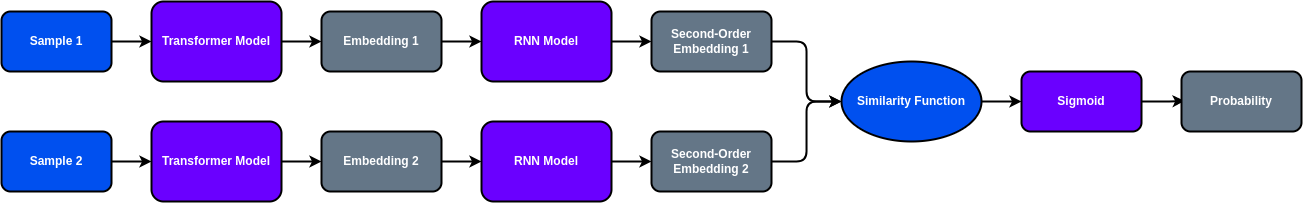

The diagram above was exported from draw.io. Its source (the exported page's mxGraphModel, read from the mxfile embedded in the PNG):
<mxGraphModel dx="1392" dy="847" grid="1" gridSize="10" guides="1" tooltips="1" connect="1" arrows="1" fold="1" page="1" pageScale="1" pageWidth="850" pageHeight="1100" math="0" shadow="0">
  <root>
    <mxCell id="0" />
    <mxCell id="1" parent="0" />
    <mxCell id="FvHj0U3zck1xxn_bUqgw-9" style="edgeStyle=orthogonalEdgeStyle;curved=1;orthogonalLoop=1;jettySize=auto;html=1;exitX=1;exitY=0.5;exitDx=0;exitDy=0;strokeWidth=2;" parent="1" source="SiB7fZIES-10wuWbq2Wm-1" target="SiB7fZIES-10wuWbq2Wm-3" edge="1">
      <mxGeometry relative="1" as="geometry" />
    </mxCell>
    <mxCell id="SiB7fZIES-10wuWbq2Wm-1" value="Sample 1" style="rounded=1;whiteSpace=wrap;html=1;fillColor=#0050ef;fontColor=#ffffff;strokeColor=#000000;strokeWidth=2;fontStyle=1" parent="1" vertex="1">
      <mxGeometry x="-160" y="290" width="110" height="60" as="geometry" />
    </mxCell>
    <mxCell id="SiB7fZIES-10wuWbq2Wm-6" style="edgeStyle=orthogonalEdgeStyle;rounded=0;orthogonalLoop=1;jettySize=auto;html=1;exitX=1;exitY=0.5;exitDx=0;exitDy=0;entryX=0;entryY=0.5;entryDx=0;entryDy=0;strokeWidth=2;fontFamily=Roboto;fontSource=https%3A%2F%2Ffonts.googleapis.com%2Fcss2%3Ffamily%3DRoboto%26display%3Dswap;" parent="1" source="SiB7fZIES-10wuWbq2Wm-2" target="SiB7fZIES-10wuWbq2Wm-4" edge="1">
      <mxGeometry relative="1" as="geometry" />
    </mxCell>
    <mxCell id="SiB7fZIES-10wuWbq2Wm-2" value="Sample 2" style="rounded=1;whiteSpace=wrap;html=1;fillColor=#0050ef;fontColor=#ffffff;strokeColor=#000000;strokeWidth=2;fontStyle=1" parent="1" vertex="1">
      <mxGeometry x="-160" y="410" width="110" height="60" as="geometry" />
    </mxCell>
    <mxCell id="Q4PsGXTbrgeN-vaMM38R-3" style="edgeStyle=orthogonalEdgeStyle;rounded=0;orthogonalLoop=1;jettySize=auto;html=1;exitX=1;exitY=0.5;exitDx=0;exitDy=0;entryX=0;entryY=0.5;entryDx=0;entryDy=0;strokeWidth=2;" parent="1" source="SiB7fZIES-10wuWbq2Wm-3" target="Q4PsGXTbrgeN-vaMM38R-1" edge="1">
      <mxGeometry relative="1" as="geometry" />
    </mxCell>
    <mxCell id="SiB7fZIES-10wuWbq2Wm-3" value="Transformer Model" style="rounded=1;whiteSpace=wrap;html=1;fillColor=#6a00ff;fontColor=#ffffff;strokeColor=#000000;strokeWidth=2;fontStyle=1" parent="1" vertex="1">
      <mxGeometry x="-10" y="280" width="130" height="80" as="geometry" />
    </mxCell>
    <mxCell id="Q4PsGXTbrgeN-vaMM38R-4" style="edgeStyle=orthogonalEdgeStyle;rounded=0;orthogonalLoop=1;jettySize=auto;html=1;exitX=1;exitY=0.5;exitDx=0;exitDy=0;entryX=0;entryY=0.5;entryDx=0;entryDy=0;strokeWidth=2;" parent="1" source="SiB7fZIES-10wuWbq2Wm-4" target="Q4PsGXTbrgeN-vaMM38R-2" edge="1">
      <mxGeometry relative="1" as="geometry" />
    </mxCell>
    <mxCell id="SiB7fZIES-10wuWbq2Wm-4" value="Transformer Model" style="rounded=1;whiteSpace=wrap;html=1;fillColor=#6a00ff;fontColor=#ffffff;strokeColor=#000000;strokeWidth=2;fontStyle=1" parent="1" vertex="1">
      <mxGeometry x="-10" y="400" width="130" height="80" as="geometry" />
    </mxCell>
    <mxCell id="SiB7fZIES-10wuWbq2Wm-14" style="edgeStyle=orthogonalEdgeStyle;rounded=1;orthogonalLoop=1;jettySize=auto;html=1;exitX=1;exitY=0.5;exitDx=0;exitDy=0;entryX=0;entryY=0.5;entryDx=0;entryDy=0;strokeWidth=2;fontFamily=Helvetica;" parent="1" source="SiB7fZIES-10wuWbq2Wm-8" target="SiB7fZIES-10wuWbq2Wm-12" edge="1">
      <mxGeometry relative="1" as="geometry" />
    </mxCell>
    <mxCell id="SiB7fZIES-10wuWbq2Wm-8" value="Second-Order Embedding 1" style="rounded=1;whiteSpace=wrap;html=1;fillColor=#647687;fontColor=#ffffff;strokeColor=#000000;strokeWidth=2;fontStyle=1" parent="1" vertex="1">
      <mxGeometry x="490" y="290" width="120" height="60" as="geometry" />
    </mxCell>
    <mxCell id="SiB7fZIES-10wuWbq2Wm-13" style="edgeStyle=orthogonalEdgeStyle;rounded=1;orthogonalLoop=1;jettySize=auto;html=1;exitX=1;exitY=0.5;exitDx=0;exitDy=0;entryX=0;entryY=0.5;entryDx=0;entryDy=0;strokeWidth=2;fontFamily=Helvetica;" parent="1" source="SiB7fZIES-10wuWbq2Wm-9" target="SiB7fZIES-10wuWbq2Wm-12" edge="1">
      <mxGeometry relative="1" as="geometry" />
    </mxCell>
    <mxCell id="SiB7fZIES-10wuWbq2Wm-9" value="Second-Order Embedding 2" style="rounded=1;whiteSpace=wrap;html=1;fillColor=#647687;fontColor=#ffffff;strokeColor=#000000;strokeWidth=2;fontStyle=1" parent="1" vertex="1">
      <mxGeometry x="490" y="410" width="120" height="60" as="geometry" />
    </mxCell>
    <mxCell id="FvHj0U3zck1xxn_bUqgw-3" style="edgeStyle=orthogonalEdgeStyle;curved=1;orthogonalLoop=1;jettySize=auto;html=1;exitX=1;exitY=0.5;exitDx=0;exitDy=0;entryX=0;entryY=0.5;entryDx=0;entryDy=0;strokeWidth=2;" parent="1" source="SiB7fZIES-10wuWbq2Wm-12" target="FvHj0U3zck1xxn_bUqgw-2" edge="1">
      <mxGeometry relative="1" as="geometry" />
    </mxCell>
    <mxCell id="SiB7fZIES-10wuWbq2Wm-12" value="&lt;font face=&quot;Helvetica&quot;&gt;Similarity Function&lt;/font&gt;" style="ellipse;whiteSpace=wrap;html=1;strokeColor=#000000;strokeWidth=2;fontFamily=Roboto;fontSource=https%3A%2F%2Ffonts.googleapis.com%2Fcss2%3Ffamily%3DRoboto%26display%3Dswap;fillColor=#0050ef;fontColor=#ffffff;fontStyle=1" parent="1" vertex="1">
      <mxGeometry x="680" y="340" width="140" height="80" as="geometry" />
    </mxCell>
    <mxCell id="FvHj0U3zck1xxn_bUqgw-5" style="edgeStyle=orthogonalEdgeStyle;curved=1;orthogonalLoop=1;jettySize=auto;html=1;exitX=1;exitY=0.5;exitDx=0;exitDy=0;entryX=0.026;entryY=0.49;entryDx=0;entryDy=0;entryPerimeter=0;strokeWidth=2;" parent="1" source="FvHj0U3zck1xxn_bUqgw-2" target="FvHj0U3zck1xxn_bUqgw-4" edge="1">
      <mxGeometry relative="1" as="geometry" />
    </mxCell>
    <mxCell id="FvHj0U3zck1xxn_bUqgw-2" value="Sigmoid" style="rounded=1;whiteSpace=wrap;html=1;fillColor=#6a00ff;fontColor=#ffffff;strokeColor=#000000;strokeWidth=2;fontStyle=1" parent="1" vertex="1">
      <mxGeometry x="860" y="350" width="120" height="60" as="geometry" />
    </mxCell>
    <mxCell id="FvHj0U3zck1xxn_bUqgw-4" value="Probability" style="rounded=1;whiteSpace=wrap;html=1;fillColor=#647687;fontColor=#ffffff;strokeColor=#000000;strokeWidth=2;fontStyle=1" parent="1" vertex="1">
      <mxGeometry x="1020" y="350" width="120" height="60" as="geometry" />
    </mxCell>
    <mxCell id="Q4PsGXTbrgeN-vaMM38R-7" style="edgeStyle=orthogonalEdgeStyle;rounded=0;orthogonalLoop=1;jettySize=auto;html=1;exitX=1;exitY=0.5;exitDx=0;exitDy=0;entryX=0;entryY=0.5;entryDx=0;entryDy=0;strokeWidth=2;" parent="1" source="Q4PsGXTbrgeN-vaMM38R-1" target="Q4PsGXTbrgeN-vaMM38R-5" edge="1">
      <mxGeometry relative="1" as="geometry" />
    </mxCell>
    <mxCell id="Q4PsGXTbrgeN-vaMM38R-1" value="Embedding 1" style="rounded=1;whiteSpace=wrap;html=1;fillColor=#647687;fontColor=#ffffff;strokeColor=#000000;strokeWidth=2;fontStyle=1" parent="1" vertex="1">
      <mxGeometry x="160" y="290" width="120" height="60" as="geometry" />
    </mxCell>
    <mxCell id="Q4PsGXTbrgeN-vaMM38R-8" style="edgeStyle=orthogonalEdgeStyle;rounded=0;orthogonalLoop=1;jettySize=auto;html=1;exitX=1;exitY=0.5;exitDx=0;exitDy=0;entryX=0;entryY=0.5;entryDx=0;entryDy=0;strokeWidth=2;" parent="1" source="Q4PsGXTbrgeN-vaMM38R-2" target="Q4PsGXTbrgeN-vaMM38R-6" edge="1">
      <mxGeometry relative="1" as="geometry" />
    </mxCell>
    <mxCell id="Q4PsGXTbrgeN-vaMM38R-2" value="Embedding 2" style="rounded=1;whiteSpace=wrap;html=1;fillColor=#647687;fontColor=#ffffff;strokeColor=#000000;strokeWidth=2;fontStyle=1" parent="1" vertex="1">
      <mxGeometry x="160" y="410" width="120" height="60" as="geometry" />
    </mxCell>
    <mxCell id="Q4PsGXTbrgeN-vaMM38R-9" style="edgeStyle=orthogonalEdgeStyle;rounded=0;orthogonalLoop=1;jettySize=auto;html=1;exitX=1;exitY=0.5;exitDx=0;exitDy=0;entryX=0;entryY=0.5;entryDx=0;entryDy=0;strokeWidth=2;" parent="1" source="Q4PsGXTbrgeN-vaMM38R-5" target="SiB7fZIES-10wuWbq2Wm-8" edge="1">
      <mxGeometry relative="1" as="geometry" />
    </mxCell>
    <mxCell id="Q4PsGXTbrgeN-vaMM38R-5" value="RNN Model" style="rounded=1;whiteSpace=wrap;html=1;fillColor=#6a00ff;fontColor=#ffffff;strokeColor=#000000;strokeWidth=2;fontStyle=1" parent="1" vertex="1">
      <mxGeometry x="320" y="280" width="130" height="80" as="geometry" />
    </mxCell>
    <mxCell id="Q4PsGXTbrgeN-vaMM38R-10" style="edgeStyle=orthogonalEdgeStyle;rounded=0;orthogonalLoop=1;jettySize=auto;html=1;exitX=1;exitY=0.5;exitDx=0;exitDy=0;entryX=0;entryY=0.5;entryDx=0;entryDy=0;strokeWidth=2;" parent="1" source="Q4PsGXTbrgeN-vaMM38R-6" target="SiB7fZIES-10wuWbq2Wm-9" edge="1">
      <mxGeometry relative="1" as="geometry" />
    </mxCell>
    <mxCell id="Q4PsGXTbrgeN-vaMM38R-6" value="RNN Model" style="rounded=1;whiteSpace=wrap;html=1;fillColor=#6a00ff;fontColor=#ffffff;strokeColor=#000000;strokeWidth=2;fontStyle=1" parent="1" vertex="1">
      <mxGeometry x="320" y="400" width="130" height="80" as="geometry" />
    </mxCell>
  </root>
</mxGraphModel>